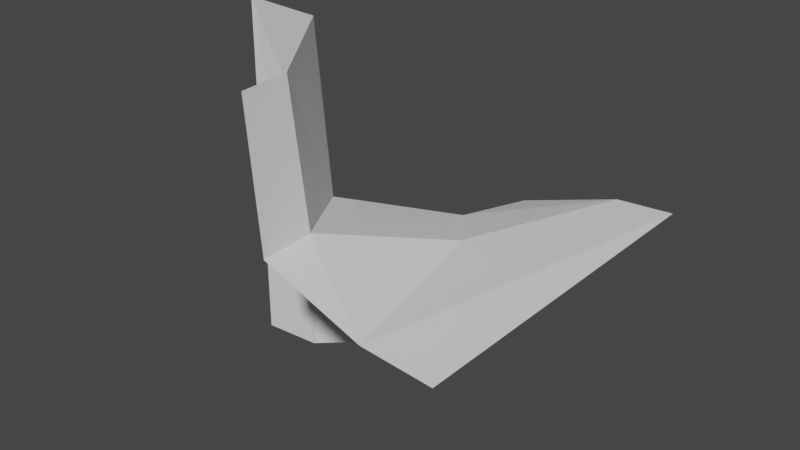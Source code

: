 # Source: connector_cliff_2.blend  (saved by Blender 3.2.14; exported with 4.5.12 LTS)
import bpy
from mathutils import Matrix  # noqa: F401  (used for matrix-valued properties, if any)

bpy.ops.wm.read_factory_settings(use_empty=True)
scene = bpy.context.scene
scene.name = 'Scene'

# ---- collections
col_collection = bpy.data.collections.new('Collection'); scene.collection.children.link(col_collection)

# ---- world
world_world = bpy.data.worlds.new('World'); scene.world = world_world
world_world.use_nodes = True; world_world.node_tree.nodes.clear()
_N = world_world.node_tree.nodes; _L = world_world.node_tree.links
n0 = _N.new('ShaderNodeOutputWorld'); n0.name = 'World Output'; n0.location = (300, 300)
n1 = _N.new('ShaderNodeBackground'); n1.name = 'Background'; n1.location = (10, 300)
n1.inputs[0].default_value = (0.05088, 0.05088, 0.05088, 1.0)
_L.new(n1.outputs[0], n0.inputs[0])
n0.is_active_output = True
world_world.color = (0.05088, 0.05088, 0.05088)
world_world.use_sun_shadow = False
world_world.sun_shadow_jitter_overblur = 0.0

# ---- meshes
me_plane_006 = bpy.data.meshes.new('Plane.006')
me_plane_006.from_pydata([(-0.5, 5.96e-08, -0.5), (0.5, -0.5, 0.0), (0.0, 0.5, -0.5), (0.5, 0.5, 0.0), (0.3369, 0.5, -0.009265), (0.04625, 0.5, -0.1027), (-0.04207, 0.2775, -0.5), (-0.3344, 0.00996, -0.5), (-0.5, -2.98e-08, 0.5), (-0.2555, -0.02392, 0.5), (-0.01201, -0.359, 0.5), (2.98e-08, -0.5, 0.5), (0.03501, -0.5, 0.1234), (0.3085, -0.5, 0.01884), (-0.2308, 0.00118, 0.008679), (0.01124, 0.2532, -0.06602), (0.02069, -0.3415, 0.1205), (0.1682, 0.03232, 3.577e-05)], [], [(13, 1, 3), (14, 16, 15), (16, 10, 11, 12), (0, 8, 9, 14, 7), (6, 15, 5, 2), (7, 14, 15, 6), (13, 4, 17), (5, 15, 4), (4, 13, 3), (14, 9, 10, 16), (16, 12, 13), (15, 16, 17), (4, 15, 17), (16, 13, 17)])
_uv = me_plane_006.uv_layers.new(name='UVMap')
_uv.uv.foreach_set('vector', [0.8571, 0.0, 1.0, 0.0, 1.0, 1.0, 0.1429, 0.1667, 0.4286, 0.08333, 0.2381, 0.5833, 0.4286, 0.08333, 0.4286, 0.0, 0.5714, 0.0, 0.7143, 0.0, 0.0, 0.0, 0.1429, 0.0, 0.2857, 0.0, 0.1429, 0.1667, 0.0, 0.3333, 0.0, 0.6667, 0.2381, 0.5833, 0.3333, 1.0, 0.0, 1.0, 0.0, 0.3333, 0.1429, 0.1667, 0.2381, 0.5833, 0.0, 0.6667, 0.8571, 0.0, 0.6667, 1.0, 0.5476, 0.5417, 0.3333, 1.0, 0.2381, 0.5833, 0.6667, 1.0, 0.6667, 1.0, 0.8571, 0.0, 1.0, 1.0, 0.1429, 0.1667, 0.2857, 0.0, 0.4286, 0.0, 0.4286, 0.08333, 0.4286, 0.08333, 0.7143, 0.0, 0.8571, 0.0, 0.2381, 0.5833, 0.4286, 0.08333, 0.5476, 0.5417, 0.6667, 1.0, 0.2381, 0.5833, 0.5476, 0.5417, 0.4286, 0.08333, 0.8571, 0.0, 0.5476, 0.5417])
me_plane_006.update()

# ---- objects
ob_connector_cliff_2 = bpy.data.objects.new('Connector Cliff 2', me_plane_006)

# ---- transforms, parenting, visibility, modifiers, constraints
ob_connector_cliff_2.location = (0.0, 0.0, 0.0)

# ---- collection membership
col_collection.objects.link(ob_connector_cliff_2)

# ---- scene / render settings (as saved in the file)
scene.frame_start = 1; scene.frame_end = 250; scene.frame_set(1)
scene.render.engine = 'BLENDER_EEVEE_NEXT'
scene.cycles.sampling_pattern = 'TABULATED_SOBOL'
scene.cycles.use_light_tree = False
scene.view_settings.view_transform = 'Filmic'
bpy.context.view_layer.update()

# ---- added for rendering (the .blend has no active camera and no usable light): camera, sun
cam_auto = bpy.data.cameras.new('AutoCamera')
cam_auto.lens = 50.0
cam_auto.sensor_width = 36.0
cam_auto.clip_end = 1000.0
ob_auto_camera = bpy.data.objects.new('AutoCamera', cam_auto)
scene.collection.objects.link(ob_auto_camera)
ob_auto_camera.location = (1.60254, -1.92304, 1.28203)
ob_auto_camera.rotation_euler = (1.09748, -7.21219e-08, 0.694738)
scene.camera = ob_auto_camera
light_auto_sun = bpy.data.lights.new('AutoSun', 'SUN')
light_auto_sun.energy = 3.0
light_auto_sun.angle = 0.0523599
ob_auto_sun = bpy.data.objects.new('AutoSun', light_auto_sun)
scene.collection.objects.link(ob_auto_sun)
ob_auto_sun.rotation_euler = (0.872665, 0.174533, 0.523599)
bpy.context.view_layer.update()
